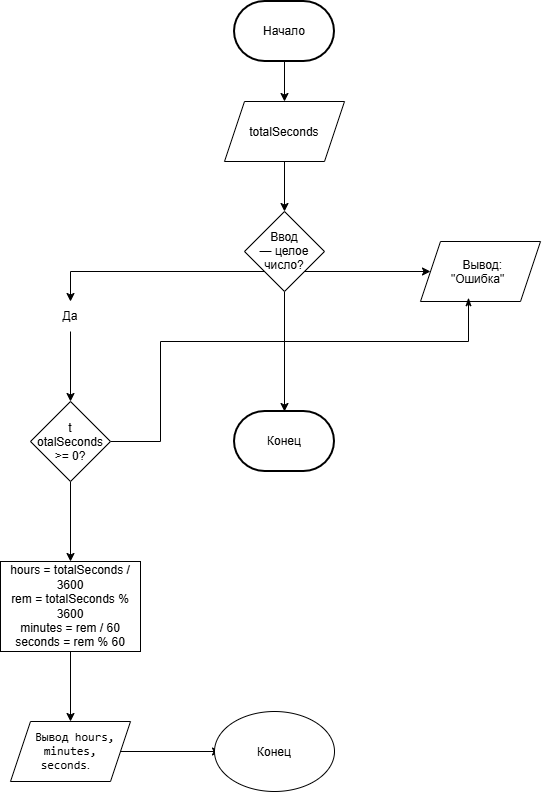

The diagram above was exported from draw.io. Its source (the exported page's mxGraphModel, read from the mxfile embedded in the PNG):
<mxGraphModel dx="1030" dy="562" grid="1" gridSize="10" guides="1" tooltips="1" connect="1" arrows="1" fold="1" page="1" pageScale="1" pageWidth="827" pageHeight="1169" math="0" shadow="0">
  <root>
    <mxCell id="0" />
    <mxCell id="1" parent="0" />
    <mxCell id="7N_3uk_ALWAPGEJ3H1yL-2" edge="1" parent="1" source="xk-32R8I99j8UrBu6I6r-1" style="edgeStyle=orthogonalEdgeStyle;rounded=0;orthogonalLoop=1;jettySize=auto;html=1;exitX=0.5;exitY=1;exitDx=0;exitDy=0;exitPerimeter=0;entryX=0.5;entryY=0;entryDx=0;entryDy=0;defaultLabelBackgroundColor=page;" target="7N_3uk_ALWAPGEJ3H1yL-1">
      <mxGeometry relative="1" as="geometry" />
    </mxCell>
    <mxCell id="xk-32R8I99j8UrBu6I6r-1" parent="1" style="strokeWidth=2;html=1;shape=mxgraph.flowchart.terminator;whiteSpace=wrap;" value="Начало" vertex="1">
      <mxGeometry height="60" width="100" x="364" y="40" as="geometry" />
    </mxCell>
    <mxCell id="7N_3uk_ALWAPGEJ3H1yL-4" edge="1" parent="1" source="7N_3uk_ALWAPGEJ3H1yL-1" style="edgeStyle=orthogonalEdgeStyle;rounded=0;orthogonalLoop=1;jettySize=auto;html=1;exitX=0.5;exitY=1;exitDx=0;exitDy=0;entryX=0.5;entryY=0;entryDx=0;entryDy=0;defaultLabelBackgroundColor=page;" target="7N_3uk_ALWAPGEJ3H1yL-3">
      <mxGeometry relative="1" as="geometry" />
    </mxCell>
    <mxCell id="7N_3uk_ALWAPGEJ3H1yL-1" parent="1" style="shape=parallelogram;perimeter=parallelogramPerimeter;whiteSpace=wrap;html=1;shapeInside=1;fixedSize=1;" value="totalSeconds&lt;div&gt;&lt;br&gt;&lt;/div&gt;" vertex="1">
      <mxGeometry height="60" width="120" x="354" y="140" as="geometry" />
    </mxCell>
    <mxCell id="7N_3uk_ALWAPGEJ3H1yL-5" edge="1" parent="1" source="7N_3uk_ALWAPGEJ3H1yL-3" style="edgeStyle=orthogonalEdgeStyle;rounded=0;orthogonalLoop=1;jettySize=auto;html=1;exitX=0;exitY=1;exitDx=0;exitDy=0;defaultLabelBackgroundColor=page;">
      <mxGeometry relative="1" as="geometry">
        <mxPoint x="200" y="340" as="targetPoint" />
      </mxGeometry>
    </mxCell>
    <mxCell id="7N_3uk_ALWAPGEJ3H1yL-7" edge="1" parent="1" source="7N_3uk_ALWAPGEJ3H1yL-3" style="edgeStyle=orthogonalEdgeStyle;rounded=0;orthogonalLoop=1;jettySize=auto;html=1;exitX=1;exitY=1;exitDx=0;exitDy=0;defaultLabelBackgroundColor=page;">
      <mxGeometry relative="1" as="geometry">
        <mxPoint x="560" y="310" as="targetPoint" />
      </mxGeometry>
    </mxCell>
    <mxCell id="7N_3uk_ALWAPGEJ3H1yL-11" edge="1" parent="1" source="7N_3uk_ALWAPGEJ3H1yL-3" style="edgeStyle=orthogonalEdgeStyle;rounded=0;orthogonalLoop=1;jettySize=auto;html=1;exitX=0.5;exitY=1;exitDx=0;exitDy=0;defaultLabelBackgroundColor=page;">
      <mxGeometry relative="1" as="geometry">
        <mxPoint x="414" y="450" as="targetPoint" />
      </mxGeometry>
    </mxCell>
    <mxCell id="7N_3uk_ALWAPGEJ3H1yL-3" parent="1" style="rhombus;whiteSpace=wrap;html=1;shapeInside=1;" value="Ввод — целое число?" vertex="1">
      <mxGeometry height="80" width="80" x="374" y="250" as="geometry" />
    </mxCell>
    <mxCell id="7N_3uk_ALWAPGEJ3H1yL-16" edge="1" parent="1" source="7N_3uk_ALWAPGEJ3H1yL-6" style="edgeStyle=orthogonalEdgeStyle;rounded=0;orthogonalLoop=1;jettySize=auto;html=1;exitX=0.5;exitY=1;exitDx=0;exitDy=0;defaultLabelBackgroundColor=page;">
      <mxGeometry relative="1" as="geometry">
        <mxPoint x="200" y="440" as="targetPoint" />
      </mxGeometry>
    </mxCell>
    <mxCell id="7N_3uk_ALWAPGEJ3H1yL-6" parent="1" style="text;html=1;whiteSpace=wrap;strokeColor=none;fillColor=none;align=center;verticalAlign=middle;rounded=0;" value="Да" vertex="1">
      <mxGeometry height="30" width="60" x="170" y="340" as="geometry" />
    </mxCell>
    <mxCell id="7N_3uk_ALWAPGEJ3H1yL-8" parent="1" style="shape=parallelogram;perimeter=parallelogramPerimeter;whiteSpace=wrap;html=1;shapeInside=1;fixedSize=1;" value="Вывод: &quot;Ошибка&quot;" vertex="1">
      <mxGeometry height="60" width="120" x="550" y="280" as="geometry" />
    </mxCell>
    <mxCell id="7N_3uk_ALWAPGEJ3H1yL-15" parent="1" style="strokeWidth=2;html=1;shape=mxgraph.flowchart.terminator;whiteSpace=wrap;" value="Конец" vertex="1">
      <mxGeometry height="60" width="100" x="364" y="450" as="geometry" />
    </mxCell>
    <mxCell id="7N_3uk_ALWAPGEJ3H1yL-18" edge="1" parent="1" source="7N_3uk_ALWAPGEJ3H1yL-17" style="edgeStyle=orthogonalEdgeStyle;rounded=0;orthogonalLoop=1;jettySize=auto;html=1;exitX=0.5;exitY=1;exitDx=0;exitDy=0;defaultLabelBackgroundColor=page;">
      <mxGeometry relative="1" as="geometry">
        <mxPoint x="200" y="600" as="targetPoint" />
      </mxGeometry>
    </mxCell>
    <mxCell id="7N_3uk_ALWAPGEJ3H1yL-19" edge="1" parent="1" source="7N_3uk_ALWAPGEJ3H1yL-17" style="edgeStyle=orthogonalEdgeStyle;rounded=0;orthogonalLoop=1;jettySize=auto;html=1;exitX=1;exitY=0.5;exitDx=0;exitDy=0;defaultLabelBackgroundColor=page;endArrow=classicThin;endFill=1;entryX=0.4;entryY=0.937;entryDx=0;entryDy=0;entryPerimeter=0;" target="7N_3uk_ALWAPGEJ3H1yL-8">
      <mxGeometry relative="1" x="-0.5974" as="geometry">
        <Array as="points">
          <mxPoint x="290" y="480" />
          <mxPoint x="290" y="380" />
          <mxPoint x="598" y="380" />
        </Array>
        <mxPoint x="600" y="350" as="targetPoint" />
      </mxGeometry>
    </mxCell>
    <mxCell id="7N_3uk_ALWAPGEJ3H1yL-17" parent="1" style="rhombus;whiteSpace=wrap;html=1;shapeInside=1;" value="t&lt;div&gt;otalSeconds &amp;gt;= 0?&lt;/div&gt;" vertex="1">
      <mxGeometry height="80" width="80" x="160" y="440" as="geometry" />
    </mxCell>
    <mxCell id="7N_3uk_ALWAPGEJ3H1yL-21" edge="1" parent="1" source="7N_3uk_ALWAPGEJ3H1yL-20" style="edgeStyle=orthogonalEdgeStyle;rounded=0;orthogonalLoop=1;jettySize=auto;html=1;exitX=0.5;exitY=1;exitDx=0;exitDy=0;defaultLabelBackgroundColor=page;">
      <mxGeometry relative="1" as="geometry">
        <mxPoint x="200" y="760" as="targetPoint" />
      </mxGeometry>
    </mxCell>
    <mxCell id="7N_3uk_ALWAPGEJ3H1yL-20" parent="1" style="rounded=0;whiteSpace=wrap;html=1;" value="&lt;div&gt;hours = totalSeconds / 3600&lt;/div&gt;&lt;div&gt;rem = totalSeconds % 3600&lt;/div&gt;&lt;div&gt;minutes = rem / 60&lt;/div&gt;&lt;div&gt;seconds = rem % 60&lt;/div&gt;" vertex="1">
      <mxGeometry height="90" width="140" x="130" y="600" as="geometry" />
    </mxCell>
    <mxCell id="7N_3uk_ALWAPGEJ3H1yL-23" edge="1" parent="1" source="7N_3uk_ALWAPGEJ3H1yL-22" style="edgeStyle=orthogonalEdgeStyle;rounded=0;orthogonalLoop=1;jettySize=auto;html=1;exitX=1;exitY=0.5;exitDx=0;exitDy=0;defaultLabelBackgroundColor=page;">
      <mxGeometry relative="1" as="geometry">
        <mxPoint x="350" y="790" as="targetPoint" />
      </mxGeometry>
    </mxCell>
    <mxCell id="7N_3uk_ALWAPGEJ3H1yL-22" parent="1" style="shape=parallelogram;perimeter=parallelogramPerimeter;whiteSpace=wrap;html=1;shapeInside=1;fixedSize=1;" value="&lt;code&gt;Вывод hours, minutes, seconds&lt;/code&gt;." vertex="1">
      <mxGeometry height="60" width="120" x="140" y="760" as="geometry" />
    </mxCell>
    <mxCell id="7N_3uk_ALWAPGEJ3H1yL-29" parent="1" style="ellipse;whiteSpace=wrap;html=1;shapeInside=1;" value="Конец" vertex="1">
      <mxGeometry height="80" width="120" x="344" y="750" as="geometry" />
    </mxCell>
  </root>
</mxGraphModel>